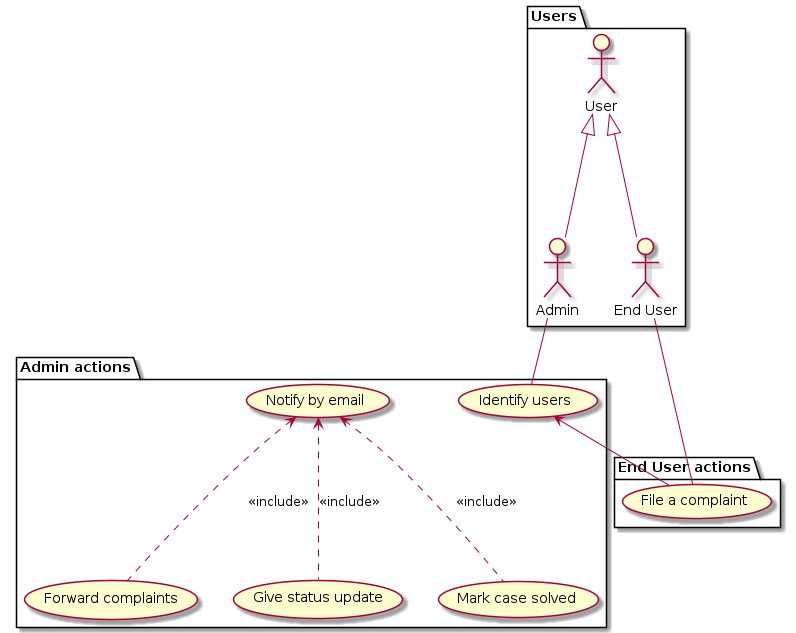

The diagram above was rendered by PlantUML. Its source (embedded in the PNG):
@startuml
package Users {
  :Admin:
  :End User: as EndUser
  :User:
}
package "Admin actions" {
  (Identify users) as UC1
  (Forward complaints) as UC2
  (Give status update) as UC3
  (Mark case solved) as UC4
  (Notify by email) as UC5
}
package "End User actions" {
  (File a complaint) as UC6
}

User <|-- Admin
User <|-- EndUser
UC1 <-- UC6
UC5 <.. UC2 : << include >>
UC5 <.. UC3 : << include >>
UC5 <.. UC4 : << include >>
EndUser -- UC6
Admin -- UC1
@enduml